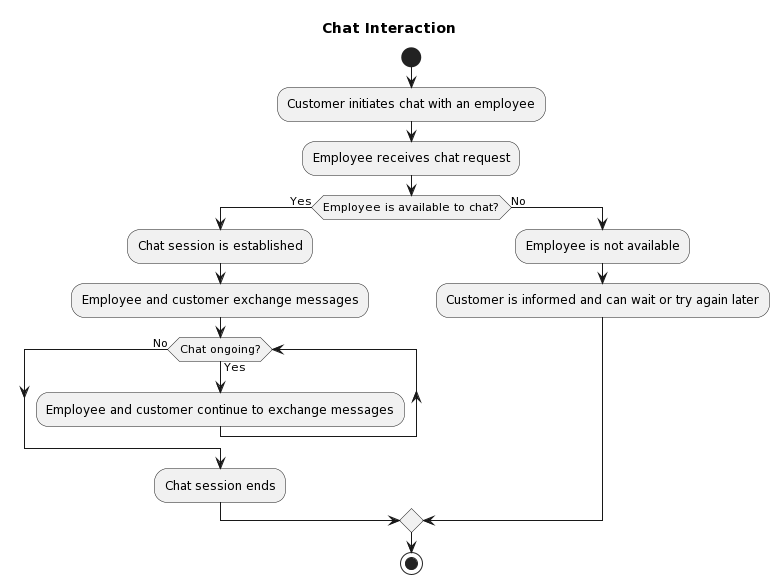

The diagram above was rendered by PlantUML. Its source (embedded in the PNG):
@startuml
title Chat Interaction

start
:Customer initiates chat with an employee;
:Employee receives chat request;
if (Employee is available to chat?) then (Yes)
  :Chat session is established;
  :Employee and customer exchange messages;
  while (Chat ongoing?) is (Yes)
    :Employee and customer continue to exchange messages;
  endwhile (No)
  :Chat session ends;
else (No)
  :Employee is not available;
  :Customer is informed and can wait or try again later;
endif
stop
@enduml